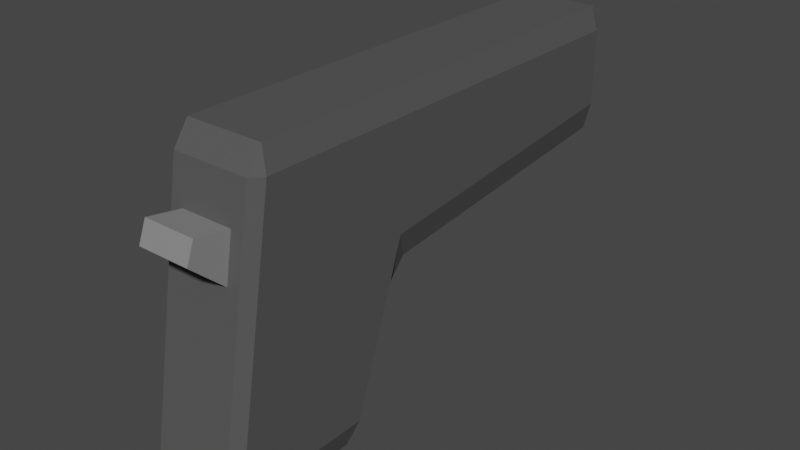 # Source: pistol.blend  (saved by Blender 3.1.7; exported with 4.5.12 LTS)
import bpy
from mathutils import Matrix  # noqa: F401  (used for matrix-valued properties, if any)

bpy.ops.wm.read_factory_settings(use_empty=True)
scene = bpy.context.scene
scene.name = 'Scene'

# ---- collections
col_collection = bpy.data.collections.new('Collection'); scene.collection.children.link(col_collection)

# ---- materials (node trees are filled in below, after node groups)
mat_pistolblack = bpy.data.materials.new('PistolBlack')
mat_pistolblack.alpha_threshold = 0.0
mat_pistolblack.use_transparent_shadow = False
mat_pistolblack.line_color = (0.0, 0.0, 0.0, 1.0)
mat_pistolgray = bpy.data.materials.new('PistolGray')
mat_pistolgray.use_transparent_shadow = False

# ---- material node trees
mat_pistolblack.use_nodes = True; mat_pistolblack.node_tree.nodes.clear()
_N = mat_pistolblack.node_tree.nodes; _L = mat_pistolblack.node_tree.links
n0 = _N.new('ShaderNodeOutputMaterial'); n0.name = 'Material Output'; n0.location = (300, 300)
n1 = _N.new('ShaderNodeBsdfPrincipled'); n1.name = 'Principled BSDF'; n1.location = (10, 300)
n1.distribution = 'GGX'
n1.subsurface_method = 'RANDOM_WALK_SKIN'
n1.inputs[0].default_value = (0.09084, 0.09084, 0.09084, 1.0)
n1.inputs[2].default_value = 0.4
n1.inputs[3].default_value = 1.45
n1.inputs[13].default_value = 0.1
n1.inputs[27].default_value = (0.0, 0.0, 0.0, 1.0)
n1.inputs[28].default_value = 1.0
_L.new(n1.outputs[0], n0.inputs[0])
n0.is_active_output = True
mat_pistolgray.use_nodes = True; mat_pistolgray.node_tree.nodes.clear()
_N = mat_pistolgray.node_tree.nodes; _L = mat_pistolgray.node_tree.links
n0 = _N.new('ShaderNodeBsdfPrincipled'); n0.name = 'Principled BSDF'; n0.location = (10, 300)
n0.distribution = 'GGX'
n0.subsurface_method = 'RANDOM_WALK_SKIN'
n0.inputs[0].default_value = (0.2462, 0.2462, 0.2462, 1.0)
n0.inputs[3].default_value = 1.45
n0.inputs[27].default_value = (0.0, 0.0, 0.0, 1.0)
n0.inputs[28].default_value = 1.0
n1 = _N.new('ShaderNodeOutputMaterial'); n1.name = 'Material Output'; n1.location = (300, 300)
_L.new(n0.outputs[0], n1.inputs[0])
n1.is_active_output = True

# ---- world
world_world = bpy.data.worlds.new('World'); scene.world = world_world
world_world.use_nodes = True; world_world.node_tree.nodes.clear()
_N = world_world.node_tree.nodes; _L = world_world.node_tree.links
n0 = _N.new('ShaderNodeOutputWorld'); n0.name = 'World Output'; n0.location = (300, 300)
n1 = _N.new('ShaderNodeBackground'); n1.name = 'Background'; n1.location = (10, 300)
n1.inputs[0].default_value = (0.05088, 0.05088, 0.05088, 1.0)
_L.new(n1.outputs[0], n0.inputs[0])
n0.is_active_output = True
world_world.color = (0.05088, 0.05088, 0.05088)
world_world.use_sun_shadow = False
world_world.sun_shadow_jitter_overblur = 0.0

# ---- meshes
me_cube = bpy.data.meshes.new('Cube')
me_cube.from_pydata([(1.0, 1.0, 0.85), (0.85, 1.0, 1.0), (0.85, 0.1568, -1.0), (0.85, 0.3922, -0.8767), (1.0, 0.2851, -0.85), (1.0, -0.8932, 0.85), (0.85, -0.85, 1.0), (0.5692, -1.141, 0.5929), (1.0, -1.482, -0.85), (0.5692, -1.241, 0.3036), (0.85, -1.543, -1.0), (-0.85, 1.0, 1.0), (-1.0, 1.0, 0.85), (-1.0, 0.2851, -0.85), (-0.85, 0.3922, -0.8767), (-0.85, 0.1568, -1.0), (-1.0, -0.8932, 0.85), (-0.5692, -1.141, 0.5929), (-0.85, -0.85, 1.0), (-0.85, -1.543, -1.0), (-0.5692, -1.241, 0.3036), (-1.0, -1.482, -0.85), (-0.85, 0.9145, -0.1233), (-1.0, 1.0, 0.1779), (-0.85, 1.15, 0.007174), (0.85, 0.9145, -0.1233), (0.85, 1.15, 0.007174), (1.0, 1.0, 0.1779), (-0.85, 4.85, 1.0), (-0.85, 5.0, 0.85), (-1.0, 4.85, 0.85), (0.85, 4.85, 1.0), (1.0, 4.85, 0.85), (0.85, 5.0, 0.85), (-1.0, 4.85, 0.3612), (-0.85, 5.0, 0.3415), (-0.85, 4.85, 0.1843), (1.0, 4.85, 0.3612), (0.85, 4.85, 0.1843), (0.85, 5.0, 0.3415), (-0.85, -1.644, -0.8583), (-0.85, -1.049, 0.8583), (0.85, -1.049, 0.8583), (0.85, -1.644, -0.8583), (-0.5692, -1.685, 0.4999), (-0.5692, -1.585, 0.6314), (0.5692, -1.585, 0.6314), (0.5692, -1.685, 0.4999), (-1.158e-08, 5.078, 0.749), (-1.158e-08, 4.922, 0.749), (0.1009, 5.078, 0.7461), (0.1009, 4.922, 0.7461), (0.1979, 5.078, 0.7373), (0.1979, 4.922, 0.7373), (0.2873, 5.078, 0.7232), (0.2873, 4.922, 0.7232), (0.3657, 5.078, 0.7041), (0.3657, 4.922, 0.7041), (0.43, 5.078, 0.6809), (0.43, 4.922, 0.6809), (0.4778, 5.078, 0.6544), (0.4778, 4.922, 0.6544), (0.5072, 5.078, 0.6257), (0.5072, 4.922, 0.6257), (0.5172, 5.078, 0.5958), (0.5172, 4.922, 0.5958), (0.5072, 5.078, 0.5659), (0.5072, 4.922, 0.5659), (0.4778, 5.078, 0.5371), (0.4778, 4.922, 0.5371), (0.43, 5.078, 0.5106), (0.43, 4.922, 0.5106), (0.3657, 5.078, 0.4874), (0.3657, 4.922, 0.4874), (0.2873, 5.078, 0.4683), (0.2873, 4.922, 0.4683), (0.1979, 5.078, 0.4542), (0.1979, 4.922, 0.4542), (0.1009, 5.078, 0.4455), (0.1009, 4.922, 0.4455), (-5.679e-08, 5.078, 0.4425), (-5.679e-08, 4.922, 0.4425), (-0.1009, 5.078, 0.4455), (-0.1009, 4.922, 0.4455), (-0.1979, 5.078, 0.4542), (-0.1979, 4.922, 0.4542), (-0.2873, 5.078, 0.4683), (-0.2873, 4.922, 0.4683), (-0.3657, 5.078, 0.4874), (-0.3657, 4.922, 0.4874), (-0.43, 5.078, 0.5106), (-0.43, 4.922, 0.5106), (-0.4778, 5.078, 0.5371), (-0.4778, 4.922, 0.5371), (-0.5072, 5.078, 0.5659), (-0.5072, 4.922, 0.5659), (-0.5172, 5.078, 0.5958), (-0.5172, 4.922, 0.5958), (-0.5072, 5.078, 0.6257), (-0.5072, 4.922, 0.6257), (-0.4778, 5.078, 0.6544), (-0.4778, 4.922, 0.6544), (-0.43, 5.078, 0.6809), (-0.43, 4.922, 0.6809), (-0.3657, 5.078, 0.7041), (-0.3657, 4.922, 0.7041), (-0.2873, 5.078, 0.7232), (-0.2873, 4.922, 0.7232), (-0.1979, 5.078, 0.7373), (-0.1979, 4.922, 0.7373), (-0.1009, 5.078, 0.7461), (-0.1009, 4.922, 0.7461), (-1.277e-08, 5.078, 0.7192), (0.08127, 5.078, 0.7168), (0.1594, 5.078, 0.7098), (0.2314, 5.078, 0.6984), (0.2946, 5.078, 0.683), (0.3464, 5.078, 0.6643), (0.3849, 5.078, 0.643), (0.4086, 5.078, 0.6198), (0.4166, 5.078, 0.5958), (0.4086, 5.078, 0.5717), (0.3849, 5.078, 0.5485), (0.3464, 5.078, 0.5272), (0.2946, 5.078, 0.5085), (0.2314, 5.078, 0.4931), (0.1594, 5.078, 0.4817), (0.08127, 5.078, 0.4747), (-4.919e-08, 5.078, 0.4723), (-0.08127, 5.078, 0.4747), (-0.1594, 5.078, 0.4817), (-0.2314, 5.078, 0.4931), (-0.2946, 5.078, 0.5085), (-0.3464, 5.078, 0.5272), (-0.3849, 5.078, 0.5485), (-0.4086, 5.078, 0.5717), (-0.4166, 5.078, 0.5958), (-0.4086, 5.078, 0.6198), (-0.3849, 5.078, 0.643), (-0.3464, 5.078, 0.6643), (-0.2946, 5.078, 0.683), (-0.2314, 5.078, 0.6984), (-0.1594, 5.078, 0.7098), (-0.08127, 5.078, 0.7168)], [], [(0, 27, 37, 32), (21, 16, 12, 23, 13), (23, 12, 30, 34), (20, 9, 47, 44), (1, 11, 18, 6), (15, 2, 10, 19), (26, 24, 36, 38), (14, 22, 25, 3), (11, 1, 31, 28), (39, 35, 29, 33), (2, 3, 4), (5, 6, 42), (8, 43, 10), (13, 14, 15), (16, 41, 18), (19, 40, 21), (22, 23, 24), (25, 26, 27), (28, 29, 30), (31, 32, 33), (34, 35, 36), (37, 38, 39), (15, 19, 21, 13), (2, 15, 14, 3), (27, 4, 3, 25), (40, 41, 16, 21), (42, 43, 8, 5), (22, 14, 13, 23), (6, 18, 41, 42), (1, 6, 5, 0), (19, 10, 43, 40), (18, 11, 12, 16), (10, 2, 4, 8), (25, 22, 24, 26), (28, 31, 33, 29), (29, 35, 34, 30), (32, 37, 39, 33), (38, 36, 35, 39), (11, 28, 30, 12), (36, 24, 23, 34), (0, 32, 31, 1), (26, 38, 37, 27), (4, 27, 0, 5, 8), (20, 17, 41, 40), (7, 9, 43, 42), (17, 7, 42, 41), (9, 20, 40, 43), (47, 46, 45, 44), (9, 7, 46, 47), (7, 17, 45, 46), (17, 20, 44, 45), (48, 49, 51, 50), (50, 51, 53, 52), (52, 53, 55, 54), (54, 55, 57, 56), (56, 57, 59, 58), (58, 59, 61, 60), (60, 61, 63, 62), (62, 63, 65, 64), (64, 65, 67, 66), (66, 67, 69, 68), (68, 69, 71, 70), (70, 71, 73, 72), (72, 73, 75, 74), (74, 75, 77, 76), (76, 77, 79, 78), (78, 79, 81, 80), (80, 81, 83, 82), (82, 83, 85, 84), (84, 85, 87, 86), (86, 87, 89, 88), (88, 89, 91, 90), (90, 91, 93, 92), (92, 93, 95, 94), (94, 95, 97, 96), (96, 97, 99, 98), (98, 99, 101, 100), (100, 101, 103, 102), (102, 103, 105, 104), (104, 105, 107, 106), (106, 107, 109, 108), (51, 49, 111, 109, 107, 105, 103, 101, 99, 97, 95, 93, 91, 89, 87, 85, 83, 81, 79, 77, 75, 73, 71, 69, 67, 65, 63, 61, 59, 57, 55, 53), (108, 109, 111, 110), (110, 111, 49, 48), (58, 60, 118, 117), (76, 78, 127, 126), (94, 96, 136, 135), (50, 52, 114, 113), (68, 70, 123, 122), (86, 88, 132, 131), (104, 106, 141, 140), (60, 62, 119, 118), (78, 80, 128, 127), (96, 98, 137, 136), (52, 54, 115, 114), (70, 72, 124, 123), (88, 90, 133, 132), (106, 108, 142, 141), (62, 64, 120, 119), (80, 82, 129, 128), (98, 100, 138, 137), (54, 56, 116, 115), (72, 74, 125, 124), (90, 92, 134, 133), (108, 110, 143, 142), (64, 66, 121, 120), (82, 84, 130, 129), (100, 102, 139, 138), (56, 58, 117, 116), (74, 76, 126, 125), (92, 94, 135, 134), (48, 50, 113, 112), (110, 48, 112, 143), (66, 68, 122, 121), (84, 86, 131, 130), (102, 104, 140, 139)])
me_cube.polygons.foreach_set('material_index', [0, 0, 0, 1, 0, 0, 0, 0, 0, 0, 0, 0, 0, 0, 0, 0, 0, 0, 0, 0, 0, 0, 0, 0, 0, 0, 0, 0, 0, 0, 0, 0, 0, 0, 0, 0, 0, 0, 0, 0, 0, 0, 0, 0, 0, 0, 0, 1, 1, 1, 1, 1, 1, 1, 1, 1, 1, 1, 1, 1, 1, 1, 1, 1, 1, 1, 1, 1, 1, 1, 1, 1, 1, 1, 1, 1, 1, 1, 1, 1, 1, 1, 1, 1, 1, 1, 1, 1, 1, 1, 1, 1, 1, 1, 1, 1, 1, 1, 1, 1, 1, 1, 1, 1, 1, 1, 1, 1, 1, 1, 1, 1, 1, 1, 1, 1])
_uv = me_cube.uv_layers.new(name='UVMap')
_uv.uv.foreach_set('vector', [0.6062, 0.5, 0.5222, 0.5, 0.5269, 0.5, 0.6022, 0.5, 0.3938, 0.0196, 0.6062, 0.01932, 0.6062, 0.25, 0.5222, 0.25, 0.3937, 0.2371, 0.5222, 0.25, 0.6062, 0.25, 0.6022, 0.25, 0.5269, 0.25, 0.5379, 0.9461, 0.5379, 0.8039, 0.5379, 0.8039, 0.5379, 0.9461, 0.6438, 0.5, 0.8562, 0.5, 0.8563, 0.7313, 0.6438, 0.7313, 0.1437, 0.5188, 0.3563, 0.5188, 0.3563, 0.7313, 0.1438, 0.7313, 0.5, 0.4812, 0.5, 0.2688, 0.5, 0.2688, 0.5, 0.4812, 0.3904, 0.2688, 0.4846, 0.2688, 0.4846, 0.4813, 0.3904, 0.4813, 0.8562, 0.5, 0.6438, 0.5, 0.6438, 0.5, 0.8562, 0.5, 0.5232, 0.4813, 0.5232, 0.2687, 0.6018, 0.2688, 0.6018, 0.4813, 0.3563, 0.5188, 0.3563, 0.5, 0.375, 0.5027, 0.6124, 0.75, 0.625, 0.7688, 0.6073, 0.75, 0.375, 0.7237, 0.3563, 0.75, 0.3563, 0.75, 0.125, 0.5027, 0.1437, 0.5, 0.125, 0.5188, 0.6062, 0.01932, 0.6073, 0.0, 0.625, 0.01875, 0.375, 0.01875, 0.3927, 0.0, 0.375, 0.02634, 0.4846, 0.2688, 0.5222, 0.25, 0.5, 0.2688, 0.4846, 0.4813, 0.5, 0.4812, 0.5222, 0.5, 0.625, 0.2688, 0.625, 0.2688, 0.6018, 0.25, 0.625, 0.5, 0.625, 0.5, 0.6018, 0.5, 0.5269, 0.25, 0.5232, 0.2687, 0.5, 0.2688, 0.5269, 0.5, 0.5, 0.4812, 0.5232, 0.4813, 0.1437, 0.5188, 0.1438, 0.7313, 0.125, 0.7237, 0.125, 0.5027, 0.3563, 0.5188, 0.1437, 0.5188, 0.1437, 0.5, 0.3563, 0.5, 0.5222, 0.5, 0.3938, 0.5129, 0.3904, 0.4813, 0.4846, 0.4813, 0.3927, 0.0, 0.6073, 0.0, 0.6062, 0.01932, 0.3938, 0.0196, 0.6073, 0.7687, 0.3927, 0.7688, 0.3938, 0.7304, 0.6062, 0.7307, 0.4846, 0.2688, 0.3904, 0.2688, 0.3937, 0.2371, 0.5222, 0.25, 0.625, 0.7688, 0.625, 0.9812, 0.6073, 0.9812, 0.6073, 0.7687, 0.6438, 0.5, 0.6438, 0.7313, 0.6062, 0.7307, 0.6062, 0.5, 0.1438, 0.7313, 0.3563, 0.7313, 0.3563, 0.75, 0.1437, 0.75, 0.625, 0.01875, 0.625, 0.25, 0.6062, 0.25, 0.6062, 0.01932, 0.3563, 0.7313, 0.3563, 0.5188, 0.3938, 0.5129, 0.3938, 0.7304, 0.4846, 0.4813, 0.4846, 0.2688, 0.5, 0.2688, 0.5, 0.4812, 0.625, 0.2688, 0.625, 0.4812, 0.6018, 0.4813, 0.6018, 0.2688, 0.6018, 0.2688, 0.5232, 0.2687, 0.5269, 0.25, 0.6022, 0.25, 0.6022, 0.5, 0.5269, 0.5, 0.5232, 0.4813, 0.6018, 0.4813, 0.5, 0.4812, 0.5, 0.2688, 0.5232, 0.2687, 0.5232, 0.4813, 0.625, 0.25, 0.625, 0.25, 0.6022, 0.25, 0.6062, 0.25, 0.5, 0.2688, 0.5, 0.2688, 0.5222, 0.25, 0.5269, 0.25, 0.6062, 0.5, 0.6022, 0.5, 0.6438, 0.5, 0.6438, 0.5, 0.5, 0.4812, 0.5, 0.4812, 0.5269, 0.5, 0.5222, 0.5, 0.3938, 0.5129, 0.5222, 0.5, 0.6062, 0.5, 0.6062, 0.7307, 0.3938, 0.7304, 0.5379, 0.9461, 0.5741, 0.9461, 0.6073, 0.9812, 0.3927, 0.9812, 0.5741, 0.8039, 0.5379, 0.8039, 0.3927, 0.7688, 0.6073, 0.7687, 0.5741, 0.9461, 0.5741, 0.8039, 0.6073, 0.7687, 0.6073, 0.9812, 0.5379, 0.8039, 0.5379, 0.9461, 0.3927, 0.9812, 0.3927, 0.7688, 0.5379, 0.8039, 0.5741, 0.8039, 0.5741, 0.9461, 0.5379, 0.9461, 0.5379, 0.8039, 0.5741, 0.8039, 0.5741, 0.8039, 0.5379, 0.8039, 0.5741, 0.8039, 0.5741, 0.9461, 0.5741, 0.9461, 0.5741, 0.8039, 0.5741, 0.9461, 0.5379, 0.9461, 0.5379, 0.9461, 0.5741, 0.9461, 1.0, 0.5, 1.0, 1.0, 0.9688, 1.0, 0.9688, 0.5, 0.9688, 0.5, 0.9688, 1.0, 0.9375, 1.0, 0.9375, 0.5, 0.9375, 0.5, 0.9375, 1.0, 0.9062, 1.0, 0.9062, 0.5, 0.9062, 0.5, 0.9062, 1.0, 0.875, 1.0, 0.875, 0.5, 0.875, 0.5, 0.875, 1.0, 0.8438, 1.0, 0.8438, 0.5, 0.8438, 0.5, 0.8438, 1.0, 0.8125, 1.0, 0.8125, 0.5, 0.8125, 0.5, 0.8125, 1.0, 0.7812, 1.0, 0.7812, 0.5, 0.7812, 0.5, 0.7812, 1.0, 0.75, 1.0, 0.75, 0.5, 0.75, 0.5, 0.75, 1.0, 0.7188, 1.0, 0.7188, 0.5, 0.7188, 0.5, 0.7188, 1.0, 0.6875, 1.0, 0.6875, 0.5, 0.6875, 0.5, 0.6875, 1.0, 0.6562, 1.0, 0.6562, 0.5, 0.6562, 0.5, 0.6562, 1.0, 0.625, 1.0, 0.625, 0.5, 0.625, 0.5, 0.625, 1.0, 0.5938, 1.0, 0.5938, 0.5, 0.5938, 0.5, 0.5938, 1.0, 0.5625, 1.0, 0.5625, 0.5, 0.5625, 0.5, 0.5625, 1.0, 0.5312, 1.0, 0.5312, 0.5, 0.5312, 0.5, 0.5312, 1.0, 0.5, 1.0, 0.5, 0.5, 0.5, 0.5, 0.5, 1.0, 0.4688, 1.0, 0.4688, 0.5, 0.4688, 0.5, 0.4688, 1.0, 0.4375, 1.0, 0.4375, 0.5, 0.4375, 0.5, 0.4375, 1.0, 0.4062, 1.0, 0.4062, 0.5, 0.4062, 0.5, 0.4062, 1.0, 0.375, 1.0, 0.375, 0.5, 0.375, 0.5, 0.375, 1.0, 0.3438, 1.0, 0.3438, 0.5, 0.3438, 0.5, 0.3438, 1.0, 0.3125, 1.0, 0.3125, 0.5, 0.3125, 0.5, 0.3125, 1.0, 0.2812, 1.0, 0.2812, 0.5, 0.2812, 0.5, 0.2812, 1.0, 0.25, 1.0, 0.25, 0.5, 0.25, 0.5, 0.25, 1.0, 0.2188, 1.0, 0.2188, 0.5, 0.2188, 0.5, 0.2188, 1.0, 0.1875, 1.0, 0.1875, 0.5, 0.1875, 0.5, 0.1875, 1.0, 0.1562, 1.0, 0.1562, 0.5, 0.1562, 0.5, 0.1562, 1.0, 0.125, 1.0, 0.125, 0.5, 0.125, 0.5, 0.125, 1.0, 0.09375, 1.0, 0.09375, 0.5, 0.09375, 0.5, 0.09375, 1.0, 0.0625, 1.0, 0.0625, 0.5, 0.2968, 0.4854, 0.25, 0.49, 0.2032, 0.4854, 0.1582, 0.4717, 0.1167, 0.4496, 0.08029, 0.4197, 0.05045, 0.3833, 0.02827, 0.3418, 0.01461, 0.2968, 0.01, 0.25, 0.01461, 0.2032, 0.02827, 0.1582, 0.05045, 0.1167, 0.08029, 0.08029, 0.1167, 0.05045, 0.1582, 0.02827, 0.2032, 0.01461, 0.25, 0.01, 0.2968, 0.01461, 0.3418, 0.02827, 0.3833, 0.05045, 0.4197, 0.08029, 0.4496, 0.1167, 0.4717, 0.1582, 0.4854, 0.2032, 0.49, 0.25, 0.4854, 0.2968, 0.4717, 0.3418, 0.4496, 0.3833, 0.4197, 0.4197, 0.3833, 0.4496, 0.3418, 0.4717, 0.0625, 0.5, 0.0625, 1.0, 0.03125, 1.0, 0.03125, 0.5, 0.03125, 0.5, 0.03125, 1.0, 0.0, 1.0, 0.0, 0.5, 0.8438, 0.5, 0.8125, 0.5, 0.8125, 0.5, 0.8438, 0.5, 0.5625, 0.5, 0.5312, 0.5, 0.5312, 0.5, 0.5625, 0.5, 0.2812, 0.5, 0.25, 0.5, 0.25, 0.5, 0.2812, 0.5, 0.9688, 0.5, 0.9375, 0.5, 0.9375, 0.5, 0.9688, 0.5, 0.6875, 0.5, 0.6562, 0.5, 0.6562, 0.5, 0.6875, 0.5, 0.4062, 0.5, 0.375, 0.5, 0.375, 0.5, 0.4062, 0.5, 0.125, 0.5, 0.09375, 0.5, 0.09375, 0.5, 0.125, 0.5, 0.8125, 0.5, 0.7812, 0.5, 0.7812, 0.5, 0.8125, 0.5, 0.5312, 0.5, 0.5, 0.5, 0.5, 0.5, 0.5312, 0.5, 0.25, 0.5, 0.2188, 0.5, 0.2188, 0.5, 0.25, 0.5, 0.9375, 0.5, 0.9062, 0.5, 0.9062, 0.5, 0.9375, 0.5, 0.6562, 0.5, 0.625, 0.5, 0.625, 0.5, 0.6562, 0.5, 0.375, 0.5, 0.3438, 0.5, 0.3438, 0.5, 0.375, 0.5, 0.09375, 0.5, 0.0625, 0.5, 0.0625, 0.5, 0.09375, 0.5, 0.7812, 0.5, 0.75, 0.5, 0.75, 0.5, 0.7812, 0.5, 0.5, 0.5, 0.4688, 0.5, 0.4688, 0.5, 0.5, 0.5, 0.2188, 0.5, 0.1875, 0.5, 0.1875, 0.5, 0.2188, 0.5, 0.9062, 0.5, 0.875, 0.5, 0.875, 0.5, 0.9062, 0.5, 0.625, 0.5, 0.5938, 0.5, 0.5938, 0.5, 0.625, 0.5, 0.3438, 0.5, 0.3125, 0.5, 0.3125, 0.5, 0.3438, 0.5, 0.0625, 0.5, 0.03125, 0.5, 0.03125, 0.5, 0.0625, 0.5, 0.75, 0.5, 0.7188, 0.5, 0.7188, 0.5, 0.75, 0.5, 0.4688, 0.5, 0.4375, 0.5, 0.4375, 0.5, 0.4688, 0.5, 0.1875, 0.5, 0.1562, 0.5, 0.1562, 0.5, 0.1875, 0.5, 0.875, 0.5, 0.8438, 0.5, 0.8438, 0.5, 0.875, 0.5, 0.5938, 0.5, 0.5625, 0.5, 0.5625, 0.5, 0.5938, 0.5, 0.3125, 0.5, 0.2812, 0.5, 0.2812, 0.5, 0.3125, 0.5, 1.0, 0.5, 0.9688, 0.5, 0.9688, 0.5, 1.0, 0.5, 0.03125, 0.5, 0.0, 0.5, 0.0, 0.5, 0.03125, 0.5, 0.7188, 0.5, 0.6875, 0.5, 0.6875, 0.5, 0.7188, 0.5, 0.4375, 0.5, 0.4062, 0.5, 0.4062, 0.5, 0.4375, 0.5, 0.1562, 0.5, 0.125, 0.5, 0.125, 0.5, 0.1562, 0.5])
me_cube.materials.append(mat_pistolblack)
me_cube.materials.append(mat_pistolgray)
me_cube.use_remesh_preserve_volume = False
me_cube.use_remesh_preserve_attributes = False
me_cube.use_mirror_vertex_groups = False
me_cube.update()

# ---- objects
ob_cube = bpy.data.objects.new('Cube', me_cube)

# ---- transforms, parenting, visibility, modifiers, constraints
ob_cube.location = (0.0, 0.0, 0.0)
ob_cube.scale = (0.02963, 0.05, 0.1)
ob_cube.lock_rotations_4d = False
ob_cube.empty_display_type = 'ARROWS'
ob_cube.lineart.crease_threshold = 0.0

# ---- collection membership
col_collection.objects.link(ob_cube)

# ---- scene / render settings (as saved in the file)
scene.frame_start = 1; scene.frame_end = 250; scene.frame_set(1)
scene.render.engine = 'BLENDER_EEVEE_NEXT'
scene.cycles.sampling_pattern = 'TABULATED_SOBOL'
scene.cycles.use_light_tree = False
scene.view_settings.view_transform = 'Filmic'
bpy.context.view_layer.update()

# ---- added for rendering (the .blend has no active camera and no usable light): camera, sun
cam_auto = bpy.data.cameras.new('AutoCamera')
cam_auto.lens = 50.0
cam_auto.sensor_width = 36.0
cam_auto.clip_end = 1000.0
ob_auto_camera = bpy.data.objects.new('AutoCamera', cam_auto)
scene.collection.objects.link(ob_auto_camera)
ob_auto_camera.location = (0.367581, -0.356277, 0.294065)
ob_auto_camera.rotation_euler = (1.09748, -7.21219e-08, 0.694738)
scene.camera = ob_auto_camera
light_auto_sun = bpy.data.lights.new('AutoSun', 'SUN')
light_auto_sun.energy = 3.0
light_auto_sun.angle = 0.0523599
ob_auto_sun = bpy.data.objects.new('AutoSun', light_auto_sun)
scene.collection.objects.link(ob_auto_sun)
ob_auto_sun.rotation_euler = (0.872665, 0.174533, 0.523599)
bpy.context.view_layer.update()
